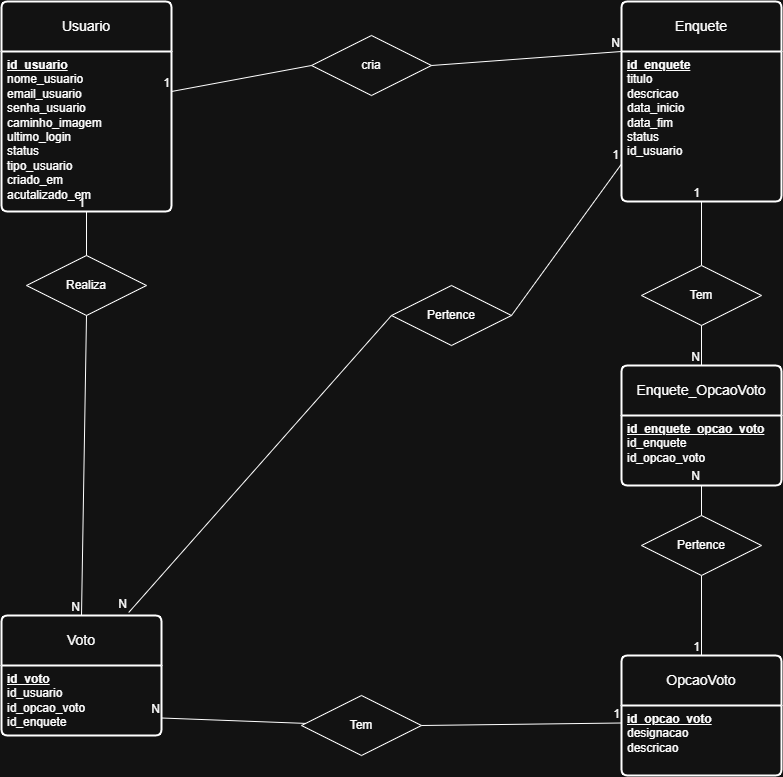

The diagram above was exported from draw.io. Its source (the exported page's mxGraphModel, read from the mxfile embedded in the PNG):
<mxGraphModel dx="1148" dy="592" grid="1" gridSize="10" guides="1" tooltips="1" connect="1" arrows="1" fold="1" page="1" pageScale="1" pageWidth="3300" pageHeight="4681" math="0" shadow="0">
  <root>
    <mxCell id="0" />
    <mxCell id="1" parent="0" />
    <mxCell id="znRsSuQNZe2S0S7PO530-129" parent="1" style="swimlane;childLayout=stackLayout;horizontal=1;startSize=50;horizontalStack=0;rounded=1;fontSize=14;fontStyle=0;strokeWidth=2;resizeParent=0;resizeLast=1;shadow=0;dashed=0;align=center;arcSize=4;whiteSpace=wrap;html=1;" value="OpcaoVoto" vertex="1">
      <mxGeometry height="120" width="160" x="770" y="1364" as="geometry" />
    </mxCell>
    <mxCell id="znRsSuQNZe2S0S7PO530-130" parent="znRsSuQNZe2S0S7PO530-129" style="align=left;strokeColor=none;fillColor=none;spacingLeft=4;spacingRight=4;fontSize=12;verticalAlign=top;resizable=0;rotatable=0;part=1;html=1;whiteSpace=wrap;" value="&lt;u&gt;&lt;b&gt;id_opcao_voto&lt;/b&gt;&lt;/u&gt;&lt;div&gt;designacao&lt;/div&gt;&lt;div&gt;descricao&lt;/div&gt;" vertex="1">
      <mxGeometry height="70" width="160" y="50" as="geometry" />
    </mxCell>
    <mxCell id="znRsSuQNZe2S0S7PO530-131" parent="1" style="swimlane;childLayout=stackLayout;horizontal=1;startSize=50;horizontalStack=0;rounded=1;fontSize=14;fontStyle=0;strokeWidth=2;resizeParent=0;resizeLast=1;shadow=0;dashed=0;align=center;arcSize=4;whiteSpace=wrap;html=1;" value="Enquete" vertex="1">
      <mxGeometry height="200" width="160" x="770" y="710" as="geometry" />
    </mxCell>
    <mxCell id="znRsSuQNZe2S0S7PO530-132" parent="znRsSuQNZe2S0S7PO530-131" style="align=left;strokeColor=none;fillColor=none;spacingLeft=4;spacingRight=4;fontSize=12;verticalAlign=top;resizable=0;rotatable=0;part=1;html=1;whiteSpace=wrap;" value="&lt;u&gt;&lt;b&gt;id_enquete&lt;/b&gt;&lt;/u&gt;&lt;div&gt;titulo&lt;/div&gt;&lt;div&gt;descricao&lt;/div&gt;&lt;div&gt;data_inicio&lt;/div&gt;&lt;div&gt;data_fim&lt;/div&gt;&lt;div&gt;status&lt;/div&gt;&lt;div&gt;id_usuario&lt;/div&gt;" vertex="1">
      <mxGeometry height="150" width="160" y="50" as="geometry" />
    </mxCell>
    <mxCell id="znRsSuQNZe2S0S7PO530-133" parent="1" style="swimlane;childLayout=stackLayout;horizontal=1;startSize=50;horizontalStack=0;rounded=1;fontSize=14;fontStyle=0;strokeWidth=2;resizeParent=0;resizeLast=1;shadow=0;dashed=0;align=center;arcSize=4;whiteSpace=wrap;html=1;" value="Voto" vertex="1">
      <mxGeometry height="120" width="160" x="150" y="1324" as="geometry">
        <mxRectangle height="50" width="70" x="70" y="310" as="alternateBounds" />
      </mxGeometry>
    </mxCell>
    <mxCell id="znRsSuQNZe2S0S7PO530-134" parent="znRsSuQNZe2S0S7PO530-133" style="align=left;strokeColor=none;fillColor=none;spacingLeft=4;spacingRight=4;fontSize=12;verticalAlign=top;resizable=0;rotatable=0;part=1;html=1;whiteSpace=wrap;" value="&lt;u&gt;&lt;b&gt;id_voto&lt;/b&gt;&lt;/u&gt;&lt;div&gt;id_usuario&lt;/div&gt;&lt;div&gt;id_opcao_voto&lt;/div&gt;&lt;div&gt;id_enquete&lt;/div&gt;" vertex="1">
      <mxGeometry height="70" width="160" y="50" as="geometry" />
    </mxCell>
    <mxCell id="znRsSuQNZe2S0S7PO530-135" parent="1" style="swimlane;childLayout=stackLayout;horizontal=1;startSize=50;horizontalStack=0;rounded=1;fontSize=14;fontStyle=0;strokeWidth=2;resizeParent=0;resizeLast=1;shadow=0;dashed=0;align=center;arcSize=4;whiteSpace=wrap;html=1;" value="Usuario" vertex="1">
      <mxGeometry height="210" width="170" x="150" y="710" as="geometry" />
    </mxCell>
    <mxCell id="znRsSuQNZe2S0S7PO530-136" parent="znRsSuQNZe2S0S7PO530-135" style="align=left;strokeColor=none;fillColor=none;spacingLeft=4;spacingRight=4;fontSize=12;verticalAlign=top;resizable=0;rotatable=0;part=1;html=1;whiteSpace=wrap;" value="&lt;b&gt;&lt;u&gt;id_usuario&lt;/u&gt;&lt;/b&gt;&lt;div&gt;nome_usuario&lt;/div&gt;&lt;div&gt;email_usuario&lt;/div&gt;&lt;div&gt;senha_usuario&lt;/div&gt;&lt;div&gt;caminho_imagem&lt;/div&gt;&lt;div&gt;ultimo_login&lt;/div&gt;&lt;div&gt;status&lt;/div&gt;&lt;div&gt;tipo_usuario&lt;/div&gt;&lt;div&gt;criado_em&lt;/div&gt;&lt;div&gt;acutalizado_em&lt;/div&gt;&lt;div&gt;&lt;br&gt;&lt;/div&gt;&lt;div&gt;&lt;br&gt;&lt;/div&gt;" vertex="1">
      <mxGeometry height="160" width="170" y="50" as="geometry" />
    </mxCell>
    <mxCell id="znRsSuQNZe2S0S7PO530-137" parent="1" style="shape=rhombus;perimeter=rhombusPerimeter;whiteSpace=wrap;html=1;align=center;" value="Tem" vertex="1">
      <mxGeometry height="60" width="120" x="450" y="1404" as="geometry" />
    </mxCell>
    <mxCell id="znRsSuQNZe2S0S7PO530-138" parent="1" style="shape=rhombus;perimeter=rhombusPerimeter;whiteSpace=wrap;html=1;align=center;" value="Pertence" vertex="1">
      <mxGeometry height="60" width="120" x="540" y="994" as="geometry" />
    </mxCell>
    <mxCell id="znRsSuQNZe2S0S7PO530-139" parent="1" style="shape=rhombus;perimeter=rhombusPerimeter;whiteSpace=wrap;html=1;align=center;" value="Realiza" vertex="1">
      <mxGeometry height="60" width="120" x="175" y="964" as="geometry" />
    </mxCell>
    <mxCell id="znRsSuQNZe2S0S7PO530-140" parent="1" style="shape=rhombus;perimeter=rhombusPerimeter;whiteSpace=wrap;html=1;align=center;" value="cria" vertex="1">
      <mxGeometry height="60" width="120" x="460" y="744" as="geometry" />
    </mxCell>
    <mxCell id="znRsSuQNZe2S0S7PO530-141" parent="1" style="swimlane;childLayout=stackLayout;horizontal=1;startSize=50;horizontalStack=0;rounded=1;fontSize=14;fontStyle=0;strokeWidth=2;resizeParent=0;resizeLast=1;shadow=0;dashed=0;align=center;arcSize=4;whiteSpace=wrap;html=1;" value="Enquete_OpcaoVoto" vertex="1">
      <mxGeometry height="120" width="160" x="770" y="1074" as="geometry" />
    </mxCell>
    <mxCell id="znRsSuQNZe2S0S7PO530-142" parent="znRsSuQNZe2S0S7PO530-141" style="align=left;strokeColor=none;fillColor=none;spacingLeft=4;spacingRight=4;fontSize=12;verticalAlign=top;resizable=0;rotatable=0;part=1;html=1;whiteSpace=wrap;" value="&lt;u&gt;&lt;b&gt;id_enquete_opcao_voto&lt;/b&gt;&lt;/u&gt;&lt;div&gt;id_enquete&lt;/div&gt;&lt;div&gt;id_opcao_voto&lt;/div&gt;" vertex="1">
      <mxGeometry height="70" width="160" y="50" as="geometry" />
    </mxCell>
    <mxCell id="znRsSuQNZe2S0S7PO530-143" edge="1" parent="1" source="znRsSuQNZe2S0S7PO530-140" style="endArrow=none;html=1;rounded=0;entryX=1;entryY=0.25;entryDx=0;entryDy=0;exitX=0;exitY=0.5;exitDx=0;exitDy=0;" target="znRsSuQNZe2S0S7PO530-136" value="">
      <mxGeometry relative="1" as="geometry">
        <mxPoint x="480" y="944" as="sourcePoint" />
        <mxPoint x="640" y="944" as="targetPoint" />
      </mxGeometry>
    </mxCell>
    <mxCell id="znRsSuQNZe2S0S7PO530-144" connectable="0" parent="znRsSuQNZe2S0S7PO530-143" style="resizable=0;html=1;whiteSpace=wrap;align=right;verticalAlign=bottom;" value="1" vertex="1">
      <mxGeometry relative="1" x="1" as="geometry" />
    </mxCell>
    <mxCell id="znRsSuQNZe2S0S7PO530-145" edge="1" parent="1" source="znRsSuQNZe2S0S7PO530-140" style="endArrow=none;html=1;rounded=0;entryX=0;entryY=0;entryDx=0;entryDy=0;exitX=1;exitY=0.5;exitDx=0;exitDy=0;" target="znRsSuQNZe2S0S7PO530-132" value="">
      <mxGeometry relative="1" as="geometry">
        <mxPoint x="480" y="944" as="sourcePoint" />
        <mxPoint x="640" y="944" as="targetPoint" />
      </mxGeometry>
    </mxCell>
    <mxCell id="znRsSuQNZe2S0S7PO530-146" connectable="0" parent="znRsSuQNZe2S0S7PO530-145" style="resizable=0;html=1;whiteSpace=wrap;align=right;verticalAlign=bottom;" value="N" vertex="1">
      <mxGeometry relative="1" x="1" as="geometry" />
    </mxCell>
    <mxCell id="znRsSuQNZe2S0S7PO530-147" edge="1" parent="1" source="znRsSuQNZe2S0S7PO530-139" style="endArrow=none;html=1;rounded=0;entryX=0.5;entryY=0;entryDx=0;entryDy=0;exitX=0.5;exitY=1;exitDx=0;exitDy=0;" target="znRsSuQNZe2S0S7PO530-133" value="">
      <mxGeometry relative="1" as="geometry">
        <mxPoint x="480" y="1034" as="sourcePoint" />
        <mxPoint x="640" y="1034" as="targetPoint" />
      </mxGeometry>
    </mxCell>
    <mxCell id="znRsSuQNZe2S0S7PO530-148" connectable="0" parent="znRsSuQNZe2S0S7PO530-147" style="resizable=0;html=1;whiteSpace=wrap;align=right;verticalAlign=bottom;" value="N" vertex="1">
      <mxGeometry relative="1" x="1" as="geometry" />
    </mxCell>
    <mxCell id="znRsSuQNZe2S0S7PO530-149" edge="1" parent="1" source="znRsSuQNZe2S0S7PO530-139" style="endArrow=none;html=1;rounded=0;entryX=0.5;entryY=1;entryDx=0;entryDy=0;exitX=0.5;exitY=0;exitDx=0;exitDy=0;" target="znRsSuQNZe2S0S7PO530-136" value="">
      <mxGeometry relative="1" as="geometry">
        <mxPoint x="480" y="1034" as="sourcePoint" />
        <mxPoint x="640" y="1034" as="targetPoint" />
      </mxGeometry>
    </mxCell>
    <mxCell id="znRsSuQNZe2S0S7PO530-150" connectable="0" parent="znRsSuQNZe2S0S7PO530-149" style="resizable=0;html=1;whiteSpace=wrap;align=right;verticalAlign=bottom;" value="1" vertex="1">
      <mxGeometry relative="1" x="1" as="geometry" />
    </mxCell>
    <mxCell id="znRsSuQNZe2S0S7PO530-151" edge="1" parent="1" source="znRsSuQNZe2S0S7PO530-137" style="endArrow=none;html=1;rounded=0;entryX=1;entryY=0.75;entryDx=0;entryDy=0;" target="znRsSuQNZe2S0S7PO530-134" value="">
      <mxGeometry relative="1" as="geometry">
        <mxPoint x="480" y="1034" as="sourcePoint" />
        <mxPoint x="640" y="1034" as="targetPoint" />
      </mxGeometry>
    </mxCell>
    <mxCell id="znRsSuQNZe2S0S7PO530-152" connectable="0" parent="znRsSuQNZe2S0S7PO530-151" style="resizable=0;html=1;whiteSpace=wrap;align=right;verticalAlign=bottom;" value="N" vertex="1">
      <mxGeometry relative="1" x="1" as="geometry" />
    </mxCell>
    <mxCell id="znRsSuQNZe2S0S7PO530-153" edge="1" parent="1" source="znRsSuQNZe2S0S7PO530-137" style="endArrow=none;html=1;rounded=0;entryX=0;entryY=0.25;entryDx=0;entryDy=0;exitX=1;exitY=0.5;exitDx=0;exitDy=0;" target="znRsSuQNZe2S0S7PO530-130" value="">
      <mxGeometry relative="1" as="geometry">
        <mxPoint x="480" y="1034" as="sourcePoint" />
        <mxPoint x="640" y="1034" as="targetPoint" />
      </mxGeometry>
    </mxCell>
    <mxCell id="znRsSuQNZe2S0S7PO530-154" connectable="0" parent="znRsSuQNZe2S0S7PO530-153" style="resizable=0;html=1;whiteSpace=wrap;align=right;verticalAlign=bottom;" value="1" vertex="1">
      <mxGeometry relative="1" x="1" as="geometry" />
    </mxCell>
    <mxCell id="znRsSuQNZe2S0S7PO530-155" edge="1" parent="1" source="znRsSuQNZe2S0S7PO530-159" style="endArrow=none;html=1;rounded=0;entryX=0.5;entryY=1;entryDx=0;entryDy=0;exitX=0.5;exitY=0;exitDx=0;exitDy=0;" target="znRsSuQNZe2S0S7PO530-132" value="">
      <mxGeometry relative="1" as="geometry">
        <mxPoint x="480" y="1034" as="sourcePoint" />
        <mxPoint x="640" y="1034" as="targetPoint" />
      </mxGeometry>
    </mxCell>
    <mxCell id="znRsSuQNZe2S0S7PO530-156" connectable="0" parent="znRsSuQNZe2S0S7PO530-155" style="resizable=0;html=1;whiteSpace=wrap;align=right;verticalAlign=bottom;" value="1" vertex="1">
      <mxGeometry relative="1" x="1" as="geometry" />
    </mxCell>
    <mxCell id="znRsSuQNZe2S0S7PO530-157" edge="1" parent="1" source="znRsSuQNZe2S0S7PO530-160" style="endArrow=none;html=1;rounded=0;entryX=0.5;entryY=0;entryDx=0;entryDy=0;exitX=0.5;exitY=1;exitDx=0;exitDy=0;" target="znRsSuQNZe2S0S7PO530-129" value="">
      <mxGeometry relative="1" as="geometry">
        <mxPoint x="480" y="1034" as="sourcePoint" />
        <mxPoint x="640" y="1034" as="targetPoint" />
      </mxGeometry>
    </mxCell>
    <mxCell id="znRsSuQNZe2S0S7PO530-158" connectable="0" parent="znRsSuQNZe2S0S7PO530-157" style="resizable=0;html=1;whiteSpace=wrap;align=right;verticalAlign=bottom;" value="1" vertex="1">
      <mxGeometry relative="1" x="1" as="geometry" />
    </mxCell>
    <mxCell id="znRsSuQNZe2S0S7PO530-159" parent="1" style="shape=rhombus;perimeter=rhombusPerimeter;whiteSpace=wrap;html=1;align=center;" value="Tem" vertex="1">
      <mxGeometry height="60" width="120" x="790" y="974" as="geometry" />
    </mxCell>
    <mxCell id="znRsSuQNZe2S0S7PO530-160" parent="1" style="shape=rhombus;perimeter=rhombusPerimeter;whiteSpace=wrap;html=1;align=center;" value="Pertence" vertex="1">
      <mxGeometry height="60" width="120" x="790" y="1224" as="geometry" />
    </mxCell>
    <mxCell id="znRsSuQNZe2S0S7PO530-161" edge="1" parent="1" source="znRsSuQNZe2S0S7PO530-159" style="endArrow=none;html=1;rounded=0;exitX=0.5;exitY=1;exitDx=0;exitDy=0;entryX=0.5;entryY=0;entryDx=0;entryDy=0;" target="znRsSuQNZe2S0S7PO530-141" value="">
      <mxGeometry relative="1" as="geometry">
        <mxPoint x="480" y="1284" as="sourcePoint" />
        <mxPoint x="640" y="1284" as="targetPoint" />
      </mxGeometry>
    </mxCell>
    <mxCell id="znRsSuQNZe2S0S7PO530-162" connectable="0" parent="znRsSuQNZe2S0S7PO530-161" style="resizable=0;html=1;whiteSpace=wrap;align=right;verticalAlign=bottom;" value="N" vertex="1">
      <mxGeometry relative="1" x="1" as="geometry" />
    </mxCell>
    <mxCell id="znRsSuQNZe2S0S7PO530-163" edge="1" parent="1" source="znRsSuQNZe2S0S7PO530-160" style="endArrow=none;html=1;rounded=0;entryX=0.5;entryY=1;entryDx=0;entryDy=0;exitX=0.5;exitY=0;exitDx=0;exitDy=0;" target="znRsSuQNZe2S0S7PO530-142" value="">
      <mxGeometry relative="1" as="geometry">
        <mxPoint x="480" y="1284" as="sourcePoint" />
        <mxPoint x="640" y="1284" as="targetPoint" />
      </mxGeometry>
    </mxCell>
    <mxCell id="znRsSuQNZe2S0S7PO530-164" connectable="0" parent="znRsSuQNZe2S0S7PO530-163" style="resizable=0;html=1;whiteSpace=wrap;align=right;verticalAlign=bottom;" value="N" vertex="1">
      <mxGeometry relative="1" x="1" as="geometry" />
    </mxCell>
    <mxCell id="znRsSuQNZe2S0S7PO530-165" edge="1" parent="1" source="znRsSuQNZe2S0S7PO530-138" style="endArrow=none;html=1;rounded=0;exitX=0;exitY=0.5;exitDx=0;exitDy=0;entryX=0.795;entryY=-0.025;entryDx=0;entryDy=0;entryPerimeter=0;" target="znRsSuQNZe2S0S7PO530-133" value="">
      <mxGeometry relative="1" as="geometry">
        <mxPoint x="480" y="1134" as="sourcePoint" />
        <mxPoint x="640" y="1134" as="targetPoint" />
      </mxGeometry>
    </mxCell>
    <mxCell id="znRsSuQNZe2S0S7PO530-166" connectable="0" parent="znRsSuQNZe2S0S7PO530-165" style="resizable=0;html=1;whiteSpace=wrap;align=right;verticalAlign=bottom;" value="N" vertex="1">
      <mxGeometry relative="1" x="1" as="geometry" />
    </mxCell>
    <mxCell id="znRsSuQNZe2S0S7PO530-167" edge="1" parent="1" source="znRsSuQNZe2S0S7PO530-138" style="endArrow=none;html=1;rounded=0;entryX=0;entryY=0.75;entryDx=0;entryDy=0;exitX=1;exitY=0.5;exitDx=0;exitDy=0;" target="znRsSuQNZe2S0S7PO530-132" value="">
      <mxGeometry relative="1" as="geometry">
        <mxPoint x="480" y="834" as="sourcePoint" />
        <mxPoint x="640" y="834" as="targetPoint" />
      </mxGeometry>
    </mxCell>
    <mxCell id="znRsSuQNZe2S0S7PO530-168" connectable="0" parent="znRsSuQNZe2S0S7PO530-167" style="resizable=0;html=1;whiteSpace=wrap;align=right;verticalAlign=bottom;" value="1" vertex="1">
      <mxGeometry relative="1" x="1" as="geometry" />
    </mxCell>
  </root>
</mxGraphModel>